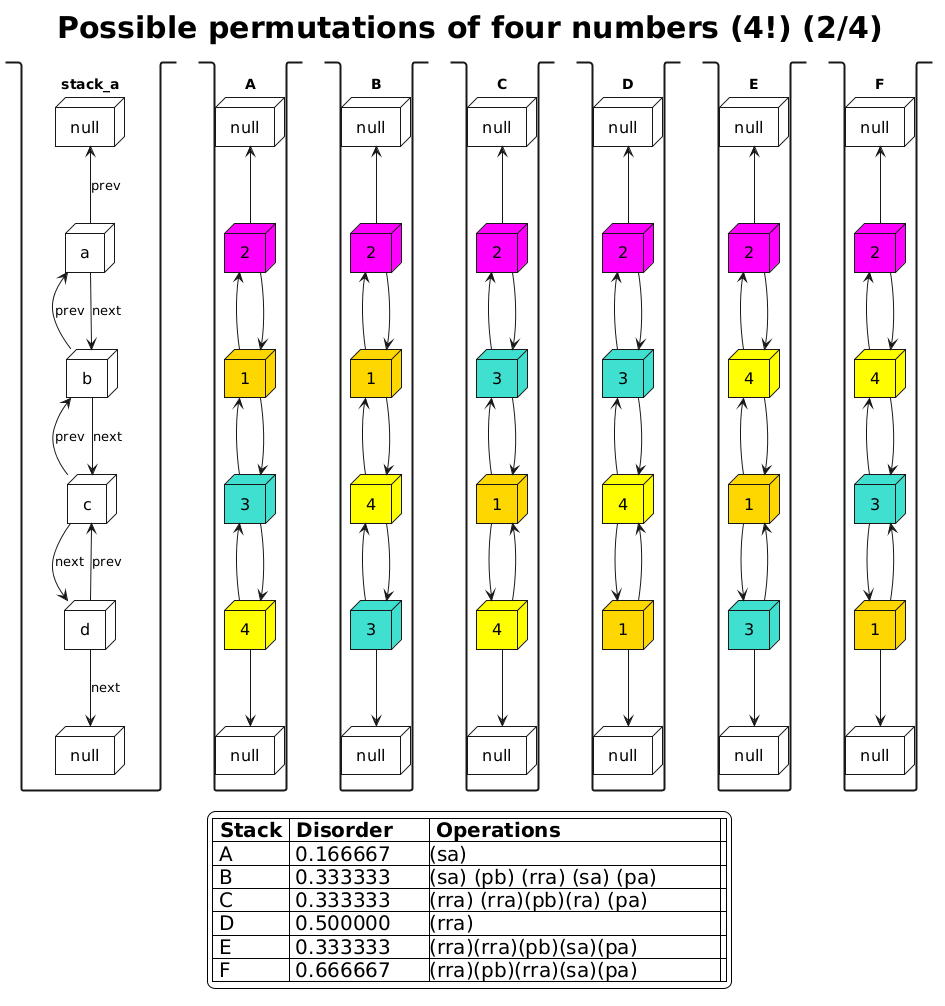

The diagram above was rendered by PlantUML. Its source (embedded in the PNG):
@startuml
skinparam {
StackBorderThickness 2
NodeBorderThickness 1
NodeFontSize 16
    legend {
        FontSize 20
        BackgroundColor SnowWhite
    }
    title {
    FontSize 30
    }
}
title Possible permutations of four numbers (4!) (2/4) 
legend
    |= Stack |= Disorder|= Operations        |
    | A | 0.166667      |(sa) |
    | B | 0.333333      |(sa) (pb) (rra) (sa) (pa)|
    | C | 0.333333      |(rra) (rra)(pb)(ra) (pa)|
    | D | 0.500000      |(rra)             | |
    | E | 0.333333      |(rra)(rra)(pb)(sa)(pa)             |
    | F | 0.666667      |(rra)(pb)(rra)(sa)(pa)|
endlegend

stack stack_a {
node null as n1_null #white
node a as a #white
node b as b #white
node c as c #white
node d as d #white
node null as n3_null #white
n1_null <-- a : prev
a <-- b : prev
a --> b : next
b <-- c : prev
b --> c : next
c --> d : next
c <-- d : prev
d --> n3_null : next
}


stack A {
node null as a1_null #white
node "2" as a1 #Magenta
node "1" as a2 #Gold
node "3" as a3 #turquoise
node "4" as a4 #Yellow
node null as a3_null #white
a1_null <-- a1
a1 <-- a2 
a1 --> a2
a2 <-- a3
a2 --> a3
a3 <-- a4
a3 --> a4
a4 --> a3_null
}

stack B {
node null as b1_null #white
node "1" as b2 #Gold
node "2" as b3 #Magenta
node "4" as b4 #Yellow
node "3" as b1 #turquoise
node null as b3_null #white
b1_null <-- b3 
b3 <-- b2
b3 --> b2
b2 <-- b4
b2 --> b4
b4 <-- b1
b4 --> b1
b1 --> b3_null
}

stack C {
node null as c1_null #white
node "1" as c3 #Gold
node "3" as c2 #turquoise
node "2" as c1 #Magenta
node "4" as c4 #Yellow
node null as c3_null #white
c1_null <-- c1
c1 <-- c2
c1 --> c2
c2 <-- c3
c2 --> c3
c3 --> c4
c3 <-- c4
c4 --> c3_null
}

stack D {
node null as d1_null #white
node "1" as d4 #Gold
node "3" as d2 #turquoise
node "4" as d3 #Yellow
node "2" as d1 #Magenta
node null as d3_null #white
d1_null <-- d1
d1 <-- d2
d1 --> d2
d2 <-- d3
d2 --> d3
d3 --> d4
d3 <-- d4
d4 --> d3_null
}

stack E {
node null as e1_null #white
node "1" as e3 #Gold
node "4" as e2 #Yellow
node "2" as e1 #Magenta
node "3" as e4 #turquoise
node null as e3_null #white
e1_null <-- e1
e1 <-- e2
e1 --> e2
e2 <-- e3
e2 --> e3
e3 --> e4
e3 <-- e4
e4 --> e3_null
}

stack F {
node null as f1_null #white
node "1" as f4 #Gold
node "4" as f2 #Yellow
node "3" as f3 #turquoise
node "2" as f1 #Magenta
node null as f3_null #white
f1_null <-- f1
f1 <-- f2
f1 --> f2
f2 <-- f3
f2 --> f3
f3 --> f4
f3 <-- f4
f4 --> f3_null
}
@enduml